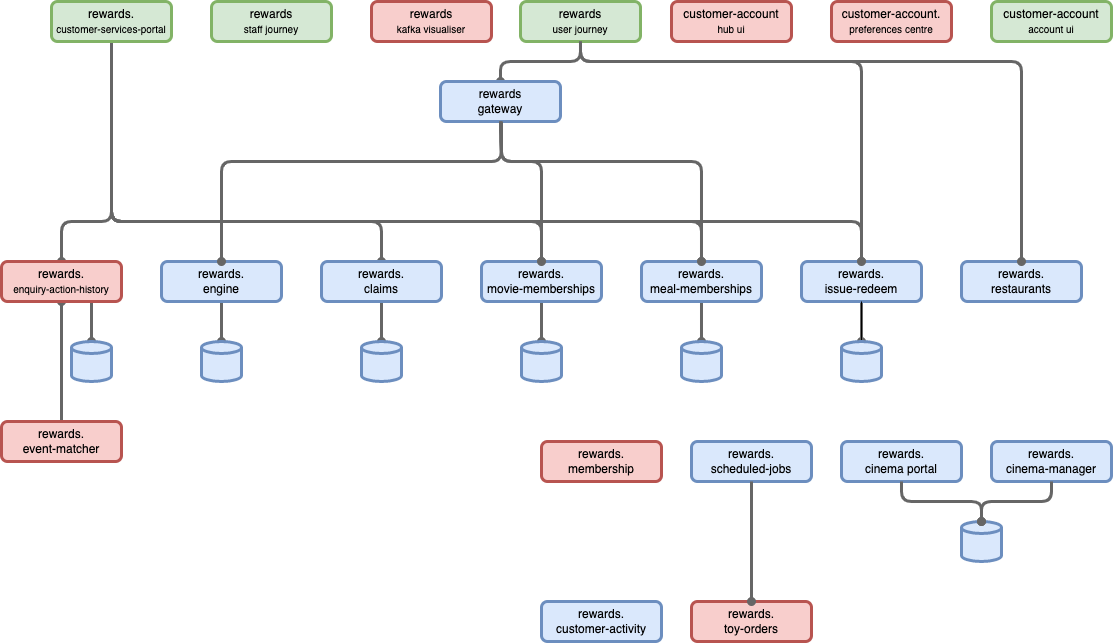

The diagram above was exported from draw.io. Its source (the exported page's mxGraphModel, read from the mxfile embedded in the PNG):
<mxGraphModel dx="1533" dy="890" grid="1" gridSize="10" guides="1" tooltips="1" connect="1" arrows="1" fold="1" page="1" pageScale="1" pageWidth="1169" pageHeight="827" math="0" shadow="0">
  <root>
    <mxCell id="0" />
    <mxCell id="1" parent="0" />
    <mxCell id="LoKDRGLJMPmY3_C0Bzj8-61" style="edgeStyle=orthogonalEdgeStyle;orthogonalLoop=1;jettySize=auto;html=1;exitX=0.5;exitY=1;exitDx=0;exitDy=0;entryX=0.5;entryY=0;entryDx=0;entryDy=0;endArrow=oval;endFill=1;strokeColor=#666666;strokeWidth=3;fillColor=#f5f5f5;" edge="1" parent="1" source="LoKDRGLJMPmY3_C0Bzj8-54" target="LoKDRGLJMPmY3_C0Bzj8-56">
      <mxGeometry relative="1" as="geometry">
        <Array as="points">
          <mxPoint x="599" y="190" />
          <mxPoint x="519" y="190" />
        </Array>
        <mxPoint x="-341" y="90" as="sourcePoint" />
        <mxPoint x="779" y="270" as="targetPoint" />
      </mxGeometry>
    </mxCell>
    <mxCell id="LoKDRGLJMPmY3_C0Bzj8-10" style="edgeStyle=orthogonalEdgeStyle;orthogonalLoop=1;jettySize=auto;html=1;exitX=0.5;exitY=1;exitDx=0;exitDy=0;endArrow=oval;endFill=1;strokeColor=#666666;strokeWidth=3;fillColor=#f5f5f5;" edge="1" parent="1" source="LoKDRGLJMPmY3_C0Bzj8-25">
      <mxGeometry relative="1" as="geometry">
        <Array as="points">
          <mxPoint x="130" y="350" />
          <mxPoint x="80" y="350" />
        </Array>
        <mxPoint x="-240" y="210" as="sourcePoint" />
        <mxPoint x="80.06666666666706" y="390" as="targetPoint" />
      </mxGeometry>
    </mxCell>
    <mxCell id="LoKDRGLJMPmY3_C0Bzj8-12" style="edgeStyle=orthogonalEdgeStyle;orthogonalLoop=1;jettySize=auto;html=1;exitX=0.5;exitY=1;exitDx=0;exitDy=0;entryX=0.5;entryY=0;entryDx=0;entryDy=0;endArrow=oval;endFill=1;strokeColor=#666666;strokeWidth=3;fillColor=#f5f5f5;" edge="1" parent="1" source="LoKDRGLJMPmY3_C0Bzj8-25" target="LoKDRGLJMPmY3_C0Bzj8-40">
      <mxGeometry relative="1" as="geometry">
        <Array as="points">
          <mxPoint x="130" y="350" />
          <mxPoint x="400" y="350" />
        </Array>
        <mxPoint x="-240" y="210" as="sourcePoint" />
      </mxGeometry>
    </mxCell>
    <mxCell id="LoKDRGLJMPmY3_C0Bzj8-13" style="edgeStyle=orthogonalEdgeStyle;orthogonalLoop=1;jettySize=auto;html=1;exitX=0.5;exitY=1;exitDx=0;exitDy=0;entryX=0.5;entryY=0;entryDx=0;entryDy=0;endArrow=oval;endFill=1;strokeColor=#666666;strokeWidth=3;fillColor=#f5f5f5;" edge="1" parent="1" source="LoKDRGLJMPmY3_C0Bzj8-25" target="LoKDRGLJMPmY3_C0Bzj8-44">
      <mxGeometry relative="1" as="geometry">
        <Array as="points">
          <mxPoint x="130" y="350" />
          <mxPoint x="560" y="350" />
        </Array>
        <mxPoint x="-240" y="210" as="sourcePoint" />
      </mxGeometry>
    </mxCell>
    <mxCell id="LoKDRGLJMPmY3_C0Bzj8-14" style="edgeStyle=orthogonalEdgeStyle;orthogonalLoop=1;jettySize=auto;html=1;exitX=0.5;exitY=1;exitDx=0;exitDy=0;entryX=0.5;entryY=0;entryDx=0;entryDy=0;endArrow=oval;endFill=1;strokeColor=#666666;strokeWidth=3;fillColor=#f5f5f5;" edge="1" parent="1" source="LoKDRGLJMPmY3_C0Bzj8-25" target="LoKDRGLJMPmY3_C0Bzj8-47">
      <mxGeometry relative="1" as="geometry">
        <Array as="points">
          <mxPoint x="130" y="350" />
          <mxPoint x="720" y="350" />
        </Array>
        <mxPoint x="-240" y="210" as="sourcePoint" />
      </mxGeometry>
    </mxCell>
    <mxCell id="LoKDRGLJMPmY3_C0Bzj8-15" style="edgeStyle=orthogonalEdgeStyle;orthogonalLoop=1;jettySize=auto;html=1;exitX=0.5;exitY=1;exitDx=0;exitDy=0;entryX=0.5;entryY=0;entryDx=0;entryDy=0;endArrow=oval;endFill=1;strokeColor=#666666;strokeWidth=3;fillColor=#f5f5f5;" edge="1" parent="1" source="LoKDRGLJMPmY3_C0Bzj8-25" target="LoKDRGLJMPmY3_C0Bzj8-50">
      <mxGeometry relative="1" as="geometry">
        <Array as="points">
          <mxPoint x="130" y="350" />
          <mxPoint x="880" y="350" />
        </Array>
        <mxPoint x="-240" y="210" as="sourcePoint" />
      </mxGeometry>
    </mxCell>
    <mxCell id="LoKDRGLJMPmY3_C0Bzj8-17" style="edgeStyle=orthogonalEdgeStyle;rounded=0;orthogonalLoop=1;jettySize=auto;html=1;exitX=0.5;exitY=0;exitDx=0;exitDy=0;endArrow=oval;endFill=1;strokeColor=#666666;strokeWidth=3;fillColor=#f5f5f5;entryX=0.5;entryY=1;entryDx=0;entryDy=0;" edge="1" parent="1" source="LoKDRGLJMPmY3_C0Bzj8-26" target="LoKDRGLJMPmY3_C0Bzj8-19">
      <mxGeometry relative="1" as="geometry">
        <mxPoint x="50" y="450" as="targetPoint" />
        <Array as="points">
          <mxPoint x="80" y="450" />
          <mxPoint x="80" y="450" />
        </Array>
      </mxGeometry>
    </mxCell>
    <mxCell id="LoKDRGLJMPmY3_C0Bzj8-18" style="edgeStyle=orthogonalEdgeStyle;orthogonalLoop=1;jettySize=auto;html=1;exitX=0.75;exitY=1;exitDx=0;exitDy=0;entryX=0.5;entryY=0;entryDx=0;entryDy=0;entryPerimeter=0;endArrow=oval;endFill=1;strokeColor=#666666;strokeWidth=3;fillColor=#f5f5f5;" edge="1" parent="1" source="LoKDRGLJMPmY3_C0Bzj8-19" target="LoKDRGLJMPmY3_C0Bzj8-27">
      <mxGeometry relative="1" as="geometry" />
    </mxCell>
    <mxCell id="LoKDRGLJMPmY3_C0Bzj8-19" value="&lt;div&gt;rewards.&lt;/div&gt;&lt;div&gt;&lt;font style=&quot;font-size: 10px&quot;&gt;enquiry-action-history&lt;/font&gt;&lt;/div&gt;" style="rounded=1;whiteSpace=wrap;html=1;strokeWidth=3;fillColor=#f8cecc;strokeColor=#b85450;" vertex="1" parent="1">
      <mxGeometry x="20" y="390" width="120" height="40" as="geometry" />
    </mxCell>
    <mxCell id="LoKDRGLJMPmY3_C0Bzj8-25" value="rewards.&lt;br&gt;&lt;font style=&quot;font-size: 10px&quot;&gt;customer-services-portal&lt;/font&gt;" style="rounded=1;whiteSpace=wrap;html=1;strokeWidth=3;fillColor=#d5e8d4;strokeColor=#82b366;" vertex="1" parent="1">
      <mxGeometry x="70" y="130" width="120" height="40" as="geometry" />
    </mxCell>
    <mxCell id="LoKDRGLJMPmY3_C0Bzj8-26" value="&lt;div&gt;rewards.&lt;/div&gt;event-matcher" style="rounded=1;whiteSpace=wrap;html=1;strokeWidth=3;fillColor=#f8cecc;strokeColor=#b85450;" vertex="1" parent="1">
      <mxGeometry x="20" y="550" width="120" height="40" as="geometry" />
    </mxCell>
    <mxCell id="LoKDRGLJMPmY3_C0Bzj8-27" value="" style="shape=cylinder3;whiteSpace=wrap;html=1;boundedLbl=1;backgroundOutline=1;size=6;strokeWidth=3;fillColor=#dae8fc;strokeColor=#6c8ebf;" vertex="1" parent="1">
      <mxGeometry x="90" y="470" width="40" height="40" as="geometry" />
    </mxCell>
    <mxCell id="LoKDRGLJMPmY3_C0Bzj8-37" style="edgeStyle=orthogonalEdgeStyle;orthogonalLoop=1;jettySize=auto;html=1;exitX=0.5;exitY=1;exitDx=0;exitDy=0;entryX=0.5;entryY=0;entryDx=0;entryDy=0;entryPerimeter=0;endArrow=oval;endFill=1;strokeColor=#666666;strokeWidth=3;fillColor=#f5f5f5;" edge="1" parent="1" source="LoKDRGLJMPmY3_C0Bzj8-38" target="LoKDRGLJMPmY3_C0Bzj8-41">
      <mxGeometry relative="1" as="geometry" />
    </mxCell>
    <mxCell id="LoKDRGLJMPmY3_C0Bzj8-38" value="&lt;div&gt;rewards.&lt;/div&gt;&lt;div&gt;engine&lt;br&gt;&lt;/div&gt;" style="rounded=1;whiteSpace=wrap;html=1;strokeWidth=3;fillColor=#dae8fc;strokeColor=#6c8ebf;" vertex="1" parent="1">
      <mxGeometry x="180" y="390" width="120" height="40" as="geometry" />
    </mxCell>
    <mxCell id="LoKDRGLJMPmY3_C0Bzj8-39" style="edgeStyle=orthogonalEdgeStyle;orthogonalLoop=1;jettySize=auto;html=1;exitX=0.5;exitY=1;exitDx=0;exitDy=0;entryX=0.5;entryY=0;entryDx=0;entryDy=0;entryPerimeter=0;endArrow=oval;endFill=1;strokeColor=#666666;strokeWidth=3;fillColor=#f5f5f5;" edge="1" parent="1" source="LoKDRGLJMPmY3_C0Bzj8-40" target="LoKDRGLJMPmY3_C0Bzj8-42">
      <mxGeometry relative="1" as="geometry" />
    </mxCell>
    <mxCell id="LoKDRGLJMPmY3_C0Bzj8-40" value="&lt;div&gt;rewards.&lt;/div&gt;&lt;div&gt;claims&lt;br&gt;&lt;/div&gt;" style="rounded=1;whiteSpace=wrap;html=1;strokeWidth=3;fillColor=#dae8fc;strokeColor=#6c8ebf;" vertex="1" parent="1">
      <mxGeometry x="340" y="390" width="120" height="40" as="geometry" />
    </mxCell>
    <mxCell id="LoKDRGLJMPmY3_C0Bzj8-41" value="" style="shape=cylinder3;whiteSpace=wrap;html=1;boundedLbl=1;backgroundOutline=1;size=6;strokeWidth=3;fillColor=#dae8fc;strokeColor=#6c8ebf;" vertex="1" parent="1">
      <mxGeometry x="220" y="470" width="40" height="40" as="geometry" />
    </mxCell>
    <mxCell id="LoKDRGLJMPmY3_C0Bzj8-42" value="" style="shape=cylinder3;whiteSpace=wrap;html=1;boundedLbl=1;backgroundOutline=1;size=6;strokeWidth=3;fillColor=#dae8fc;strokeColor=#6c8ebf;" vertex="1" parent="1">
      <mxGeometry x="380" y="470" width="40" height="40" as="geometry" />
    </mxCell>
    <mxCell id="LoKDRGLJMPmY3_C0Bzj8-43" style="edgeStyle=orthogonalEdgeStyle;orthogonalLoop=1;jettySize=auto;html=1;exitX=0.5;exitY=1;exitDx=0;exitDy=0;entryX=0.5;entryY=0;entryDx=0;entryDy=0;entryPerimeter=0;endArrow=oval;endFill=1;strokeColor=#666666;strokeWidth=3;fillColor=#f5f5f5;" edge="1" parent="1" source="LoKDRGLJMPmY3_C0Bzj8-44" target="LoKDRGLJMPmY3_C0Bzj8-45">
      <mxGeometry relative="1" as="geometry" />
    </mxCell>
    <mxCell id="LoKDRGLJMPmY3_C0Bzj8-44" value="&lt;div&gt;rewards.&lt;/div&gt;&lt;div&gt;movie-memberships&lt;br&gt;&lt;/div&gt;" style="rounded=1;whiteSpace=wrap;html=1;strokeWidth=3;fillColor=#dae8fc;strokeColor=#6c8ebf;" vertex="1" parent="1">
      <mxGeometry x="500" y="390" width="120" height="40" as="geometry" />
    </mxCell>
    <mxCell id="LoKDRGLJMPmY3_C0Bzj8-45" value="" style="shape=cylinder3;whiteSpace=wrap;html=1;boundedLbl=1;backgroundOutline=1;size=6;strokeWidth=3;fillColor=#dae8fc;strokeColor=#6c8ebf;" vertex="1" parent="1">
      <mxGeometry x="540" y="470" width="40" height="40" as="geometry" />
    </mxCell>
    <mxCell id="LoKDRGLJMPmY3_C0Bzj8-46" style="edgeStyle=orthogonalEdgeStyle;orthogonalLoop=1;jettySize=auto;html=1;exitX=0.5;exitY=1;exitDx=0;exitDy=0;entryX=0.5;entryY=0;entryDx=0;entryDy=0;entryPerimeter=0;endArrow=oval;endFill=1;strokeColor=#666666;strokeWidth=3;fillColor=#f5f5f5;" edge="1" parent="1" source="LoKDRGLJMPmY3_C0Bzj8-47" target="LoKDRGLJMPmY3_C0Bzj8-48">
      <mxGeometry relative="1" as="geometry" />
    </mxCell>
    <mxCell id="LoKDRGLJMPmY3_C0Bzj8-47" value="&lt;div&gt;rewards.&lt;/div&gt;&lt;div&gt;meal-memberships&lt;br&gt;&lt;/div&gt;" style="rounded=1;whiteSpace=wrap;html=1;strokeWidth=3;fillColor=#dae8fc;strokeColor=#6c8ebf;" vertex="1" parent="1">
      <mxGeometry x="660" y="390" width="120" height="40" as="geometry" />
    </mxCell>
    <mxCell id="LoKDRGLJMPmY3_C0Bzj8-48" value="" style="shape=cylinder3;whiteSpace=wrap;html=1;boundedLbl=1;backgroundOutline=1;size=6;strokeWidth=3;fillColor=#dae8fc;strokeColor=#6c8ebf;" vertex="1" parent="1">
      <mxGeometry x="700" y="470" width="40" height="40" as="geometry" />
    </mxCell>
    <mxCell id="LoKDRGLJMPmY3_C0Bzj8-49" style="edgeStyle=orthogonalEdgeStyle;orthogonalLoop=1;jettySize=auto;html=1;exitX=0.5;exitY=1;exitDx=0;exitDy=0;entryX=0.5;entryY=0;entryDx=0;entryDy=0;entryPerimeter=0;endArrow=oval;endFill=1;strokeColor=#666666;strokeWidth=3;fillColor=#f5f5f5;" edge="1" parent="1" source="LoKDRGLJMPmY3_C0Bzj8-50" target="LoKDRGLJMPmY3_C0Bzj8-51">
      <mxGeometry relative="1" as="geometry" />
    </mxCell>
    <mxCell id="LoKDRGLJMPmY3_C0Bzj8-50" value="&lt;div&gt;rewards.&lt;/div&gt;&lt;div&gt;issue-redeem&lt;br&gt;&lt;/div&gt;" style="rounded=1;whiteSpace=wrap;html=1;strokeWidth=3;fillColor=#dae8fc;strokeColor=#6c8ebf;" vertex="1" parent="1">
      <mxGeometry x="820" y="390" width="120" height="40" as="geometry" />
    </mxCell>
    <mxCell id="LoKDRGLJMPmY3_C0Bzj8-93" value="" style="edgeStyle=orthogonalEdgeStyle;rounded=0;orthogonalLoop=1;jettySize=auto;html=1;endArrow=none;endFill=0;" edge="1" parent="1" source="LoKDRGLJMPmY3_C0Bzj8-51" target="LoKDRGLJMPmY3_C0Bzj8-50">
      <mxGeometry relative="1" as="geometry" />
    </mxCell>
    <mxCell id="LoKDRGLJMPmY3_C0Bzj8-51" value="" style="shape=cylinder3;whiteSpace=wrap;html=1;boundedLbl=1;backgroundOutline=1;size=6;strokeWidth=3;fillColor=#dae8fc;strokeColor=#6c8ebf;" vertex="1" parent="1">
      <mxGeometry x="860" y="470" width="40" height="40" as="geometry" />
    </mxCell>
    <mxCell id="LoKDRGLJMPmY3_C0Bzj8-54" value="rewards&lt;br&gt;&lt;font style=&quot;font-size: 10px&quot;&gt;user journey&lt;/font&gt;" style="rounded=1;whiteSpace=wrap;html=1;strokeWidth=3;fillColor=#d5e8d4;strokeColor=#82b366;" vertex="1" parent="1">
      <mxGeometry x="539" y="130" width="120" height="40" as="geometry" />
    </mxCell>
    <mxCell id="LoKDRGLJMPmY3_C0Bzj8-56" value="&lt;div&gt;rewards&lt;br&gt;gateway&lt;/div&gt;" style="rounded=1;whiteSpace=wrap;html=1;strokeWidth=3;fillColor=#dae8fc;strokeColor=#6c8ebf;" vertex="1" parent="1">
      <mxGeometry x="459" y="210" width="120" height="40" as="geometry" />
    </mxCell>
    <mxCell id="LoKDRGLJMPmY3_C0Bzj8-62" style="edgeStyle=orthogonalEdgeStyle;orthogonalLoop=1;jettySize=auto;html=1;entryX=0.5;entryY=0;entryDx=0;entryDy=0;endArrow=oval;endFill=1;strokeColor=#666666;strokeWidth=3;fillColor=#f5f5f5;exitX=0.5;exitY=1;exitDx=0;exitDy=0;" edge="1" parent="1" source="LoKDRGLJMPmY3_C0Bzj8-54" target="LoKDRGLJMPmY3_C0Bzj8-50">
      <mxGeometry relative="1" as="geometry">
        <Array as="points">
          <mxPoint x="599" y="190" />
          <mxPoint x="880" y="190" />
        </Array>
        <mxPoint x="890" y="180" as="sourcePoint" />
        <mxPoint x="810" y="220" as="targetPoint" />
      </mxGeometry>
    </mxCell>
    <mxCell id="LoKDRGLJMPmY3_C0Bzj8-63" value="&lt;div&gt;rewards.&lt;/div&gt;&lt;div&gt;restaurants&lt;br&gt;&lt;/div&gt;" style="rounded=1;whiteSpace=wrap;html=1;strokeWidth=3;fillColor=#dae8fc;strokeColor=#6c8ebf;" vertex="1" parent="1">
      <mxGeometry x="980" y="390" width="120" height="40" as="geometry" />
    </mxCell>
    <mxCell id="LoKDRGLJMPmY3_C0Bzj8-64" style="edgeStyle=orthogonalEdgeStyle;orthogonalLoop=1;jettySize=auto;html=1;entryX=0.5;entryY=0;entryDx=0;entryDy=0;endArrow=oval;endFill=1;strokeColor=#666666;strokeWidth=3;fillColor=#f5f5f5;exitX=0.5;exitY=1;exitDx=0;exitDy=0;" edge="1" parent="1" source="LoKDRGLJMPmY3_C0Bzj8-54" target="LoKDRGLJMPmY3_C0Bzj8-63">
      <mxGeometry relative="1" as="geometry">
        <Array as="points">
          <mxPoint x="599" y="190" />
          <mxPoint x="1040" y="190" />
        </Array>
        <mxPoint x="890" y="180" as="sourcePoint" />
        <mxPoint x="890" y="400" as="targetPoint" />
      </mxGeometry>
    </mxCell>
    <mxCell id="LoKDRGLJMPmY3_C0Bzj8-68" style="edgeStyle=orthogonalEdgeStyle;orthogonalLoop=1;jettySize=auto;html=1;exitX=0.5;exitY=1;exitDx=0;exitDy=0;endArrow=oval;endFill=1;strokeColor=#666666;strokeWidth=3;fillColor=#f5f5f5;" edge="1" parent="1" source="LoKDRGLJMPmY3_C0Bzj8-56">
      <mxGeometry relative="1" as="geometry">
        <Array as="points">
          <mxPoint x="520" y="290" />
          <mxPoint x="240" y="290" />
        </Array>
        <mxPoint x="719" y="180" as="sourcePoint" />
        <mxPoint x="240" y="390" as="targetPoint" />
      </mxGeometry>
    </mxCell>
    <mxCell id="LoKDRGLJMPmY3_C0Bzj8-69" style="edgeStyle=orthogonalEdgeStyle;orthogonalLoop=1;jettySize=auto;html=1;entryX=0.5;entryY=0;entryDx=0;entryDy=0;endArrow=oval;endFill=1;strokeColor=#666666;strokeWidth=3;fillColor=#f5f5f5;" edge="1" parent="1" target="LoKDRGLJMPmY3_C0Bzj8-44">
      <mxGeometry relative="1" as="geometry">
        <Array as="points">
          <mxPoint x="520" y="250" />
          <mxPoint x="520" y="290" />
          <mxPoint x="560" y="290" />
        </Array>
        <mxPoint x="520" y="250" as="sourcePoint" />
        <mxPoint x="649" y="230" as="targetPoint" />
      </mxGeometry>
    </mxCell>
    <mxCell id="LoKDRGLJMPmY3_C0Bzj8-70" style="edgeStyle=orthogonalEdgeStyle;orthogonalLoop=1;jettySize=auto;html=1;entryX=0.5;entryY=0;entryDx=0;entryDy=0;endArrow=oval;endFill=1;strokeColor=#666666;strokeWidth=3;fillColor=#f5f5f5;exitX=0.5;exitY=1;exitDx=0;exitDy=0;" edge="1" parent="1" source="LoKDRGLJMPmY3_C0Bzj8-56" target="LoKDRGLJMPmY3_C0Bzj8-47">
      <mxGeometry relative="1" as="geometry">
        <Array as="points">
          <mxPoint x="519" y="260" />
          <mxPoint x="520" y="290" />
          <mxPoint x="720" y="290" />
        </Array>
        <mxPoint x="530" y="260" as="sourcePoint" />
        <mxPoint x="570" y="400" as="targetPoint" />
      </mxGeometry>
    </mxCell>
    <mxCell id="LoKDRGLJMPmY3_C0Bzj8-71" value="&lt;div&gt;rewards.&lt;/div&gt;&lt;div&gt;membership&lt;br&gt;&lt;/div&gt;" style="rounded=1;whiteSpace=wrap;html=1;strokeWidth=3;fillColor=#f8cecc;strokeColor=#b85450;" vertex="1" parent="1">
      <mxGeometry x="560" y="570" width="120" height="40" as="geometry" />
    </mxCell>
    <mxCell id="LoKDRGLJMPmY3_C0Bzj8-72" value="rewards&lt;br&gt;&lt;font style=&quot;font-size: 10px&quot;&gt;staff journey&lt;/font&gt;" style="rounded=1;whiteSpace=wrap;html=1;strokeWidth=3;fillColor=#d5e8d4;strokeColor=#82b366;" vertex="1" parent="1">
      <mxGeometry x="230" y="130" width="120" height="40" as="geometry" />
    </mxCell>
    <mxCell id="LoKDRGLJMPmY3_C0Bzj8-73" value="rewards&lt;br&gt;&lt;font style=&quot;font-size: 10px&quot;&gt;kafka visualiser&lt;/font&gt;" style="rounded=1;whiteSpace=wrap;html=1;strokeWidth=3;fillColor=#f8cecc;strokeColor=#b85450;" vertex="1" parent="1">
      <mxGeometry x="390" y="130" width="120" height="40" as="geometry" />
    </mxCell>
    <mxCell id="LoKDRGLJMPmY3_C0Bzj8-74" value="customer-account&lt;br&gt;&lt;font style=&quot;font-size: 10px&quot;&gt;hub ui&lt;/font&gt;" style="rounded=1;whiteSpace=wrap;html=1;strokeWidth=3;fillColor=#f8cecc;strokeColor=#b85450;" vertex="1" parent="1">
      <mxGeometry x="690" y="130" width="120" height="40" as="geometry" />
    </mxCell>
    <mxCell id="LoKDRGLJMPmY3_C0Bzj8-75" value="customer-account.&lt;br&gt;&lt;font style=&quot;font-size: 10px&quot;&gt;preferences centre&lt;/font&gt;" style="rounded=1;whiteSpace=wrap;html=1;strokeWidth=3;fillColor=#f8cecc;strokeColor=#b85450;" vertex="1" parent="1">
      <mxGeometry x="850" y="130" width="120" height="40" as="geometry" />
    </mxCell>
    <mxCell id="LoKDRGLJMPmY3_C0Bzj8-76" value="customer-account&lt;br&gt;&lt;font style=&quot;font-size: 10px&quot;&gt;account ui&lt;/font&gt;" style="rounded=1;whiteSpace=wrap;html=1;strokeWidth=3;fillColor=#d5e8d4;strokeColor=#82b366;" vertex="1" parent="1">
      <mxGeometry x="1010" y="130" width="120" height="40" as="geometry" />
    </mxCell>
    <mxCell id="LoKDRGLJMPmY3_C0Bzj8-89" value="&lt;div&gt;rewards.&lt;/div&gt;&lt;div&gt;scheduled-jobs&lt;br&gt;&lt;/div&gt;" style="rounded=1;whiteSpace=wrap;html=1;strokeWidth=3;fillColor=#dae8fc;strokeColor=#6c8ebf;" vertex="1" parent="1">
      <mxGeometry x="710" y="570" width="120" height="40" as="geometry" />
    </mxCell>
    <mxCell id="LoKDRGLJMPmY3_C0Bzj8-90" value="&lt;div&gt;rewards.&lt;/div&gt;&lt;div&gt;toy-orders&lt;br&gt;&lt;/div&gt;" style="rounded=1;whiteSpace=wrap;html=1;strokeWidth=3;fillColor=#f8cecc;strokeColor=#b85450;" vertex="1" parent="1">
      <mxGeometry x="710" y="730" width="120" height="40" as="geometry" />
    </mxCell>
    <mxCell id="LoKDRGLJMPmY3_C0Bzj8-91" style="edgeStyle=orthogonalEdgeStyle;orthogonalLoop=1;jettySize=auto;html=1;entryX=0.5;entryY=0;entryDx=0;entryDy=0;endArrow=oval;endFill=1;strokeColor=#666666;strokeWidth=3;fillColor=#f5f5f5;exitX=0.5;exitY=1;exitDx=0;exitDy=0;" edge="1" parent="1" source="LoKDRGLJMPmY3_C0Bzj8-89" target="LoKDRGLJMPmY3_C0Bzj8-90">
      <mxGeometry relative="1" as="geometry">
        <Array as="points">
          <mxPoint x="770" y="700" />
          <mxPoint x="770" y="700" />
        </Array>
        <mxPoint x="28.999999999999545" y="360" as="sourcePoint" />
        <mxPoint x="470" y="580" as="targetPoint" />
      </mxGeometry>
    </mxCell>
    <mxCell id="LoKDRGLJMPmY3_C0Bzj8-92" value="&lt;div&gt;rewards.&lt;/div&gt;&lt;div&gt;customer-activity&lt;br&gt;&lt;/div&gt;" style="rounded=1;whiteSpace=wrap;html=1;strokeWidth=3;fillColor=#dae8fc;strokeColor=#6c8ebf;" vertex="1" parent="1">
      <mxGeometry x="560" y="730" width="120" height="40" as="geometry" />
    </mxCell>
    <mxCell id="LoKDRGLJMPmY3_C0Bzj8-94" value="&lt;div&gt;rewards.&lt;/div&gt;&lt;div&gt;cinema portal&lt;br&gt;&lt;/div&gt;" style="rounded=1;whiteSpace=wrap;html=1;strokeWidth=3;fillColor=#dae8fc;strokeColor=#6c8ebf;" vertex="1" parent="1">
      <mxGeometry x="860" y="570" width="120" height="40" as="geometry" />
    </mxCell>
    <mxCell id="LoKDRGLJMPmY3_C0Bzj8-95" value="" style="shape=cylinder3;whiteSpace=wrap;html=1;boundedLbl=1;backgroundOutline=1;size=6;strokeWidth=3;fillColor=#dae8fc;strokeColor=#6c8ebf;" vertex="1" parent="1">
      <mxGeometry x="980" y="650" width="40" height="40" as="geometry" />
    </mxCell>
    <mxCell id="LoKDRGLJMPmY3_C0Bzj8-96" value="&lt;div&gt;rewards.&lt;/div&gt;&lt;div&gt;cinema-manager&lt;br&gt;&lt;/div&gt;" style="rounded=1;whiteSpace=wrap;html=1;strokeWidth=3;fillColor=#dae8fc;strokeColor=#6c8ebf;" vertex="1" parent="1">
      <mxGeometry x="1010" y="570" width="120" height="40" as="geometry" />
    </mxCell>
    <mxCell id="LoKDRGLJMPmY3_C0Bzj8-97" style="edgeStyle=orthogonalEdgeStyle;orthogonalLoop=1;jettySize=auto;html=1;entryX=0.5;entryY=0;entryDx=0;entryDy=0;endArrow=oval;endFill=1;strokeColor=#666666;strokeWidth=3;fillColor=#f5f5f5;exitX=0.5;exitY=1;exitDx=0;exitDy=0;entryPerimeter=0;" edge="1" parent="1" source="LoKDRGLJMPmY3_C0Bzj8-94" target="LoKDRGLJMPmY3_C0Bzj8-95">
      <mxGeometry relative="1" as="geometry">
        <Array as="points">
          <mxPoint x="920" y="630" />
          <mxPoint x="1000" y="630" />
        </Array>
        <mxPoint x="780" y="620" as="sourcePoint" />
        <mxPoint x="780" y="740" as="targetPoint" />
      </mxGeometry>
    </mxCell>
    <mxCell id="LoKDRGLJMPmY3_C0Bzj8-98" style="edgeStyle=orthogonalEdgeStyle;orthogonalLoop=1;jettySize=auto;html=1;endArrow=oval;endFill=1;strokeColor=#666666;strokeWidth=3;fillColor=#f5f5f5;exitX=0.5;exitY=1;exitDx=0;exitDy=0;entryX=0.5;entryY=0;entryDx=0;entryDy=0;entryPerimeter=0;" edge="1" parent="1" source="LoKDRGLJMPmY3_C0Bzj8-96" target="LoKDRGLJMPmY3_C0Bzj8-95">
      <mxGeometry relative="1" as="geometry">
        <Array as="points" />
        <mxPoint x="930" y="620" as="sourcePoint" />
        <mxPoint x="1000" y="650" as="targetPoint" />
      </mxGeometry>
    </mxCell>
  </root>
</mxGraphModel>